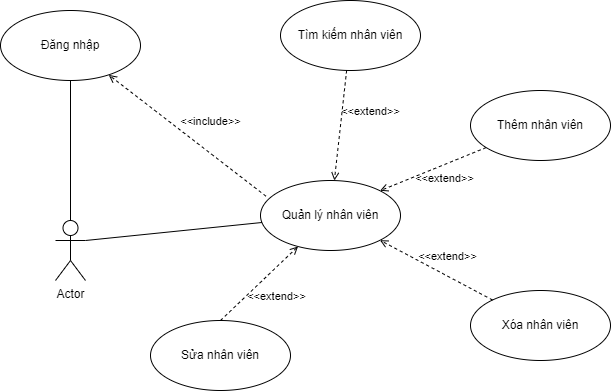

The diagram above was exported from draw.io. Its source (the exported page's mxGraphModel, read from the mxfile embedded in the PNG):
<mxGraphModel dx="868" dy="593" grid="1" gridSize="10" guides="1" tooltips="1" connect="1" arrows="1" fold="1" page="1" pageScale="1" pageWidth="850" pageHeight="1100" math="0" shadow="0">
  <root>
    <mxCell id="0" />
    <mxCell id="1" parent="0" />
    <mxCell id="0EZ4JSCP1j7qRVUU6fIr-1" value="Actor" style="shape=umlActor;verticalLabelPosition=bottom;verticalAlign=top;html=1;" parent="1" vertex="1">
      <mxGeometry x="395" y="260" width="30" height="60" as="geometry" />
    </mxCell>
    <mxCell id="0EZ4JSCP1j7qRVUU6fIr-2" value="Quản lý nhân viên" style="ellipse;whiteSpace=wrap;html=1;" parent="1" vertex="1">
      <mxGeometry x="600" y="220" width="140" height="70" as="geometry" />
    </mxCell>
    <mxCell id="0EZ4JSCP1j7qRVUU6fIr-14" value="Đăng nhập" style="ellipse;whiteSpace=wrap;html=1;" parent="1" vertex="1">
      <mxGeometry x="340" y="50" width="140" height="70" as="geometry" />
    </mxCell>
    <mxCell id="0EZ4JSCP1j7qRVUU6fIr-16" value="" style="endArrow=none;html=1;rounded=0;exitX=1;exitY=0.3333333333333333;exitDx=0;exitDy=0;exitPerimeter=0;" parent="1" source="0EZ4JSCP1j7qRVUU6fIr-1" target="0EZ4JSCP1j7qRVUU6fIr-2" edge="1">
      <mxGeometry width="50" height="50" relative="1" as="geometry">
        <mxPoint x="400" y="200" as="sourcePoint" />
        <mxPoint x="450" y="150" as="targetPoint" />
      </mxGeometry>
    </mxCell>
    <mxCell id="0EZ4JSCP1j7qRVUU6fIr-17" value="" style="endArrow=none;html=1;rounded=0;" parent="1" source="0EZ4JSCP1j7qRVUU6fIr-1" target="0EZ4JSCP1j7qRVUU6fIr-14" edge="1">
      <mxGeometry width="50" height="50" relative="1" as="geometry">
        <mxPoint x="400" y="200" as="sourcePoint" />
        <mxPoint x="450" y="150" as="targetPoint" />
      </mxGeometry>
    </mxCell>
    <mxCell id="0EZ4JSCP1j7qRVUU6fIr-18" value="Tìm kiếm nhân viên" style="ellipse;whiteSpace=wrap;html=1;" parent="1" vertex="1">
      <mxGeometry x="620" y="40" width="140" height="70" as="geometry" />
    </mxCell>
    <mxCell id="0EZ4JSCP1j7qRVUU6fIr-19" value="Thêm nhân viên" style="ellipse;whiteSpace=wrap;html=1;" parent="1" vertex="1">
      <mxGeometry x="810" y="130" width="140" height="70" as="geometry" />
    </mxCell>
    <mxCell id="0EZ4JSCP1j7qRVUU6fIr-21" value="Xóa nhân viên" style="ellipse;whiteSpace=wrap;html=1;" parent="1" vertex="1">
      <mxGeometry x="810" y="330" width="140" height="70" as="geometry" />
    </mxCell>
    <mxCell id="0EZ4JSCP1j7qRVUU6fIr-22" value="Sửa nhân viên" style="ellipse;whiteSpace=wrap;html=1;" parent="1" vertex="1">
      <mxGeometry x="490" y="360" width="140" height="70" as="geometry" />
    </mxCell>
    <mxCell id="0EZ4JSCP1j7qRVUU6fIr-35" value="&amp;lt;&amp;lt;extend&amp;gt;&amp;gt;" style="html=1;verticalAlign=bottom;labelBackgroundColor=none;endArrow=open;endFill=0;dashed=1;rounded=0;" parent="1" source="0EZ4JSCP1j7qRVUU6fIr-18" target="0EZ4JSCP1j7qRVUU6fIr-2" edge="1">
      <mxGeometry x="-0.1496" y="29" width="160" relative="1" as="geometry">
        <mxPoint x="670" y="240" as="sourcePoint" />
        <mxPoint x="830" y="240" as="targetPoint" />
        <mxPoint as="offset" />
      </mxGeometry>
    </mxCell>
    <mxCell id="0EZ4JSCP1j7qRVUU6fIr-36" value="&amp;lt;&amp;lt;extend&amp;gt;&amp;gt;" style="html=1;verticalAlign=bottom;labelBackgroundColor=none;endArrow=open;endFill=0;dashed=1;rounded=0;entryX=1;entryY=0;entryDx=0;entryDy=0;" parent="1" source="0EZ4JSCP1j7qRVUU6fIr-19" target="0EZ4JSCP1j7qRVUU6fIr-2" edge="1">
      <mxGeometry x="-0.0539" y="21" width="160" relative="1" as="geometry">
        <mxPoint x="696.1437957086309" y="119.94685139053217" as="sourcePoint" />
        <mxPoint x="683.8829013735863" y="230.05388763772316" as="targetPoint" />
        <mxPoint as="offset" />
      </mxGeometry>
    </mxCell>
    <mxCell id="0EZ4JSCP1j7qRVUU6fIr-37" value="&amp;lt;&amp;lt;extend&amp;gt;&amp;gt;" style="html=1;verticalAlign=bottom;labelBackgroundColor=none;endArrow=open;endFill=0;dashed=1;rounded=0;entryX=1;entryY=1;entryDx=0;entryDy=0;" parent="1" source="0EZ4JSCP1j7qRVUU6fIr-21" target="0EZ4JSCP1j7qRVUU6fIr-2" edge="1">
      <mxGeometry x="-0.1188" y="-9" width="160" relative="1" as="geometry">
        <mxPoint x="706.1437957086309" y="129.94685139053217" as="sourcePoint" />
        <mxPoint x="693.8829013735863" y="240.05388763772316" as="targetPoint" />
        <mxPoint as="offset" />
      </mxGeometry>
    </mxCell>
    <mxCell id="0EZ4JSCP1j7qRVUU6fIr-38" value="&amp;lt;&amp;lt;extend&amp;gt;&amp;gt;" style="html=1;verticalAlign=bottom;labelBackgroundColor=none;endArrow=open;endFill=0;dashed=1;rounded=0;exitX=0.5;exitY=0;exitDx=0;exitDy=0;" parent="1" source="0EZ4JSCP1j7qRVUU6fIr-22" target="0EZ4JSCP1j7qRVUU6fIr-2" edge="1">
      <mxGeometry x="-0.0518" y="-28" width="160" relative="1" as="geometry">
        <mxPoint x="716.1437957086309" y="139.94685139053217" as="sourcePoint" />
        <mxPoint x="703.8829013735863" y="250.05388763772316" as="targetPoint" />
        <mxPoint as="offset" />
      </mxGeometry>
    </mxCell>
    <mxCell id="0EZ4JSCP1j7qRVUU6fIr-40" value="&amp;lt;&amp;lt;include&amp;gt;&amp;gt;" style="html=1;verticalAlign=bottom;labelBackgroundColor=none;endArrow=open;endFill=0;dashed=1;rounded=0;exitX=0.039;exitY=0.224;exitDx=0;exitDy=0;exitPerimeter=0;" parent="1" source="0EZ4JSCP1j7qRVUU6fIr-2" target="0EZ4JSCP1j7qRVUU6fIr-14" edge="1">
      <mxGeometry x="-0.1541" y="-18" width="160" relative="1" as="geometry">
        <mxPoint x="670" y="240" as="sourcePoint" />
        <mxPoint x="830" y="240" as="targetPoint" />
        <mxPoint as="offset" />
      </mxGeometry>
    </mxCell>
  </root>
</mxGraphModel>